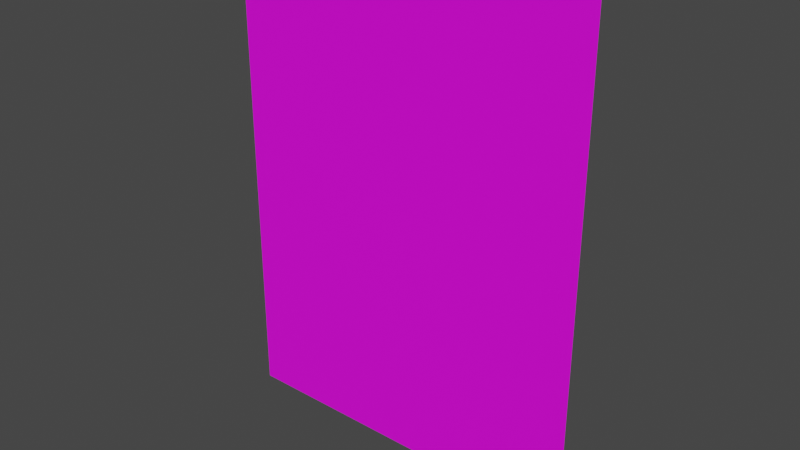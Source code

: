 # Source: Nugget.blend  (saved by Blender 3.5.10; exported with 4.5.12 LTS)
import bpy
from mathutils import Matrix  # noqa: F401  (used for matrix-valued properties, if any)

bpy.ops.wm.read_factory_settings(use_empty=True)
scene = bpy.context.scene
scene.name = 'Scene'

# ---- collections
col_collection = bpy.data.collections.new('Collection'); scene.collection.children.link(col_collection)

# ---- images (referenced by path relative to the original .blend; pixels are not part of the script)
import os
ASSET_DIR = os.environ.get("B2B_ASSET_DIR", "")  # directory of the original .blend (textures are referenced by path, not embedded)
HERE = os.path.dirname(os.path.abspath(__file__))  # packed textures are extracted next to this script under _unpacked/

def load_image(name, relpath, width, height, colorspace="sRGB"):
    """Load a texture the original file referenced (path relative to the .blend, or extracted next to this script)."""
    p = next((c for c in (os.path.join(HERE, relpath), os.path.join(ASSET_DIR, relpath)) if relpath and os.path.exists(c)), "")
    if p:
        img = bpy.data.images.load(p, check_existing=True)
        img.name = name
    else:  # same state as the original file: an image datablock whose file is absent (Cycles renders it pink)
        img = bpy.data.images.new(name, width, height)
        img.source = "FILE"
        img.filepath = "//" + (relpath or name)
    img.colorspace_settings.name = colorspace
    return img
img_nugget_png = load_image('Nugget.png', 'Nugget.png', 1024, 1024, 'sRGB')

# ---- materials (node trees are filled in below, after node groups)
mat_nugget = bpy.data.materials.new('Nugget')
mat_nugget.alpha_threshold = 0.5098
mat_nugget.use_transparent_shadow = False

# ---- material node trees
mat_nugget.use_nodes = True; mat_nugget.node_tree.nodes.clear()
_N = mat_nugget.node_tree.nodes; _L = mat_nugget.node_tree.links
n0 = _N.new('ShaderNodeOutputMaterial'); n0.name = 'Material Output'; n0.location = (300, 300)
n1 = _N.new('ShaderNodeTexImage'); n1.name = 'Image Texture'; n1.location = (-498, 271)
n1.image = img_nugget_png
n2 = _N.new('ShaderNodeBsdfPrincipled'); n2.name = 'Principled BSDF'; n2.location = (10, 300)
n2.distribution = 'GGX'
n2.subsurface_method = 'RANDOM_WALK_SKIN'
n2.inputs[3].default_value = 1.45
n2.inputs[27].default_value = (0.0, 0.0, 0.0, 1.0)
n2.inputs[28].default_value = 1.0
_L.new(n1.outputs[1], n2.inputs[4])
_L.new(n2.outputs[0], n0.inputs[0])
_L.new(n1.outputs[0], n2.inputs[0])
n0.is_active_output = True

# ---- world
world_world = bpy.data.worlds.new('World'); scene.world = world_world
world_world.use_nodes = True; world_world.node_tree.nodes.clear()
_N = world_world.node_tree.nodes; _L = world_world.node_tree.links
n0 = _N.new('ShaderNodeOutputWorld'); n0.name = 'World Output'; n0.location = (300, 300)
n1 = _N.new('ShaderNodeBackground'); n1.name = 'Background'; n1.location = (10, 300)
n1.inputs[0].default_value = (0.05088, 0.05088, 0.05088, 1.0)
_L.new(n1.outputs[0], n0.inputs[0])
n0.is_active_output = True
world_world.color = (0.05088, 0.05088, 0.05088)
world_world.use_sun_shadow = False
world_world.sun_shadow_jitter_overblur = 0.0

# ---- meshes
me_nugget = bpy.data.meshes.new('Nugget')
me_nugget.from_pydata([(-0.5, -0.07734, 6.966e-08), (0.5, -0.07734, 6.966e-08), (-0.5, 1.248, 9.425e-08), (0.5, 1.248, 9.425e-08)], [], [(0, 1, 3, 2)])
_uv = me_nugget.uv_layers.new(name='UVMap')
_uv.uv.foreach_set('vector', [9.781e-05, 9.777e-05, 0.9563, 9.777e-05, 0.9563, 0.9999, 9.797e-05, 0.9999])
me_nugget.materials.append(mat_nugget)
me_nugget.update()

# ---- objects
ob_nugget = bpy.data.objects.new('Nugget', me_nugget)

# ---- transforms, parenting, visibility, modifiers, constraints
ob_nugget.location = (0.0, 0.0, 0.0)
ob_nugget.rotation_euler = (1.571, -0.0, 0.0)

# ---- collection membership
col_collection.objects.link(ob_nugget)

# ---- scene / render settings (as saved in the file)
scene.frame_start = 1; scene.frame_end = 250; scene.frame_set(1)
scene.render.engine = 'BLENDER_EEVEE_NEXT'
scene.cycles.sampling_pattern = 'TABULATED_SOBOL'
scene.view_settings.view_transform = 'Filmic'
bpy.context.view_layer.update()

# ---- added for rendering (the .blend has no active camera and no usable light): camera, sun
cam_auto = bpy.data.cameras.new('AutoCamera')
cam_auto.lens = 50.0
cam_auto.sensor_width = 36.0
cam_auto.clip_end = 1000.0
ob_auto_camera = bpy.data.objects.new('AutoCamera', cam_auto)
scene.collection.objects.link(ob_auto_camera)
ob_auto_camera.location = (1.53638, -1.84366, 1.81461)
ob_auto_camera.rotation_euler = (1.09748, -7.21219e-08, 0.694738)
scene.camera = ob_auto_camera
light_auto_sun = bpy.data.lights.new('AutoSun', 'SUN')
light_auto_sun.energy = 3.0
light_auto_sun.angle = 0.0523599
ob_auto_sun = bpy.data.objects.new('AutoSun', light_auto_sun)
scene.collection.objects.link(ob_auto_sun)
ob_auto_sun.rotation_euler = (0.872665, 0.174533, 0.523599)
bpy.context.view_layer.update()
